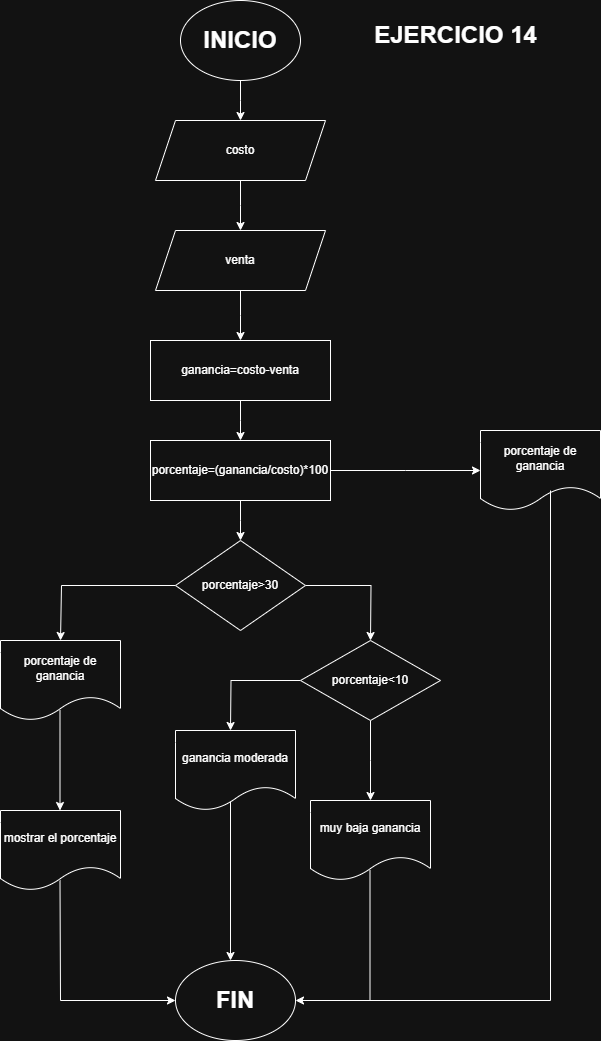

The diagram above was exported from draw.io. Its source (the exported page's mxGraphModel, read from the mxfile embedded in the PNG):
<mxGraphModel dx="1042" dy="562" grid="1" gridSize="10" guides="1" tooltips="1" connect="1" arrows="1" fold="1" page="1" pageScale="1" pageWidth="827" pageHeight="1169" math="0" shadow="0">
  <root>
    <mxCell id="0" />
    <mxCell id="1" parent="0" />
    <mxCell id="wixllEaZpuodvHZx3oiE-2" style="edgeStyle=orthogonalEdgeStyle;rounded=0;orthogonalLoop=1;jettySize=auto;html=1;exitX=0.5;exitY=1;exitDx=0;exitDy=0;" edge="1" parent="1" source="wixllEaZpuodvHZx3oiE-1">
      <mxGeometry relative="1" as="geometry">
        <mxPoint x="370" y="160" as="targetPoint" />
      </mxGeometry>
    </mxCell>
    <mxCell id="wixllEaZpuodvHZx3oiE-1" value="&lt;h1&gt;&lt;font style=&quot;vertical-align: inherit;&quot;&gt;&lt;font style=&quot;vertical-align: inherit;&quot;&gt;INICIO&lt;/font&gt;&lt;/font&gt;&lt;/h1&gt;" style="ellipse;whiteSpace=wrap;html=1;" vertex="1" parent="1">
      <mxGeometry x="310" y="40" width="120" height="80" as="geometry" />
    </mxCell>
    <mxCell id="wixllEaZpuodvHZx3oiE-4" style="edgeStyle=orthogonalEdgeStyle;rounded=0;orthogonalLoop=1;jettySize=auto;html=1;exitX=0.5;exitY=1;exitDx=0;exitDy=0;" edge="1" parent="1" source="wixllEaZpuodvHZx3oiE-3">
      <mxGeometry relative="1" as="geometry">
        <mxPoint x="370" y="270" as="targetPoint" />
      </mxGeometry>
    </mxCell>
    <mxCell id="wixllEaZpuodvHZx3oiE-3" value="costo" style="shape=parallelogram;perimeter=parallelogramPerimeter;whiteSpace=wrap;html=1;fixedSize=1;" vertex="1" parent="1">
      <mxGeometry x="285" y="160" width="170" height="60" as="geometry" />
    </mxCell>
    <mxCell id="wixllEaZpuodvHZx3oiE-6" style="edgeStyle=orthogonalEdgeStyle;rounded=0;orthogonalLoop=1;jettySize=auto;html=1;exitX=0.5;exitY=1;exitDx=0;exitDy=0;" edge="1" parent="1" source="wixllEaZpuodvHZx3oiE-5">
      <mxGeometry relative="1" as="geometry">
        <mxPoint x="370" y="380" as="targetPoint" />
      </mxGeometry>
    </mxCell>
    <mxCell id="wixllEaZpuodvHZx3oiE-5" value="venta" style="shape=parallelogram;perimeter=parallelogramPerimeter;whiteSpace=wrap;html=1;fixedSize=1;" vertex="1" parent="1">
      <mxGeometry x="285" y="270" width="170" height="60" as="geometry" />
    </mxCell>
    <mxCell id="wixllEaZpuodvHZx3oiE-8" style="edgeStyle=orthogonalEdgeStyle;rounded=0;orthogonalLoop=1;jettySize=auto;html=1;exitX=0.5;exitY=1;exitDx=0;exitDy=0;" edge="1" parent="1" source="wixllEaZpuodvHZx3oiE-7">
      <mxGeometry relative="1" as="geometry">
        <mxPoint x="370" y="480" as="targetPoint" />
      </mxGeometry>
    </mxCell>
    <mxCell id="wixllEaZpuodvHZx3oiE-7" value="ganancia=costo-venta" style="rounded=0;whiteSpace=wrap;html=1;" vertex="1" parent="1">
      <mxGeometry x="280" y="380" width="180" height="60" as="geometry" />
    </mxCell>
    <mxCell id="wixllEaZpuodvHZx3oiE-10" style="edgeStyle=orthogonalEdgeStyle;rounded=0;orthogonalLoop=1;jettySize=auto;html=1;exitX=0.5;exitY=1;exitDx=0;exitDy=0;" edge="1" parent="1" source="wixllEaZpuodvHZx3oiE-9">
      <mxGeometry relative="1" as="geometry">
        <mxPoint x="370" y="580" as="targetPoint" />
      </mxGeometry>
    </mxCell>
    <mxCell id="wixllEaZpuodvHZx3oiE-32" style="edgeStyle=orthogonalEdgeStyle;rounded=0;orthogonalLoop=1;jettySize=auto;html=1;exitX=1;exitY=0.5;exitDx=0;exitDy=0;" edge="1" parent="1" source="wixllEaZpuodvHZx3oiE-9">
      <mxGeometry relative="1" as="geometry">
        <mxPoint x="610" y="510" as="targetPoint" />
      </mxGeometry>
    </mxCell>
    <mxCell id="wixllEaZpuodvHZx3oiE-9" value="porcentaje=(ganancia/costo)*100" style="rounded=0;whiteSpace=wrap;html=1;" vertex="1" parent="1">
      <mxGeometry x="280" y="480" width="180" height="60" as="geometry" />
    </mxCell>
    <mxCell id="wixllEaZpuodvHZx3oiE-12" style="edgeStyle=orthogonalEdgeStyle;rounded=0;orthogonalLoop=1;jettySize=auto;html=1;exitX=1;exitY=0.5;exitDx=0;exitDy=0;" edge="1" parent="1" source="wixllEaZpuodvHZx3oiE-11">
      <mxGeometry relative="1" as="geometry">
        <mxPoint x="500" y="680" as="targetPoint" />
      </mxGeometry>
    </mxCell>
    <mxCell id="wixllEaZpuodvHZx3oiE-13" style="edgeStyle=orthogonalEdgeStyle;rounded=0;orthogonalLoop=1;jettySize=auto;html=1;exitX=0;exitY=0.5;exitDx=0;exitDy=0;" edge="1" parent="1" source="wixllEaZpuodvHZx3oiE-11">
      <mxGeometry relative="1" as="geometry">
        <mxPoint x="190" y="680" as="targetPoint" />
        <mxPoint x="245" y="625" as="sourcePoint" />
        <Array as="points">
          <mxPoint x="191" y="625" />
        </Array>
      </mxGeometry>
    </mxCell>
    <mxCell id="wixllEaZpuodvHZx3oiE-11" value="porcentaje&amp;gt;30" style="rhombus;whiteSpace=wrap;html=1;" vertex="1" parent="1">
      <mxGeometry x="305" y="580" width="130" height="90" as="geometry" />
    </mxCell>
    <mxCell id="wixllEaZpuodvHZx3oiE-15" style="edgeStyle=orthogonalEdgeStyle;rounded=0;orthogonalLoop=1;jettySize=auto;html=1;exitX=0;exitY=0.5;exitDx=0;exitDy=0;" edge="1" parent="1" source="wixllEaZpuodvHZx3oiE-14">
      <mxGeometry relative="1" as="geometry">
        <mxPoint x="360" y="770" as="targetPoint" />
      </mxGeometry>
    </mxCell>
    <mxCell id="wixllEaZpuodvHZx3oiE-29" style="edgeStyle=orthogonalEdgeStyle;rounded=0;orthogonalLoop=1;jettySize=auto;html=1;exitX=0.5;exitY=1;exitDx=0;exitDy=0;" edge="1" parent="1" source="wixllEaZpuodvHZx3oiE-14">
      <mxGeometry relative="1" as="geometry">
        <mxPoint x="500" y="840" as="targetPoint" />
      </mxGeometry>
    </mxCell>
    <mxCell id="wixllEaZpuodvHZx3oiE-14" value="porcentaje&amp;lt;10" style="rhombus;whiteSpace=wrap;html=1;" vertex="1" parent="1">
      <mxGeometry x="430" y="680" width="140" height="80" as="geometry" />
    </mxCell>
    <mxCell id="wixllEaZpuodvHZx3oiE-23" style="edgeStyle=orthogonalEdgeStyle;rounded=0;orthogonalLoop=1;jettySize=auto;html=1;" edge="1" parent="1">
      <mxGeometry relative="1" as="geometry">
        <mxPoint x="360" y="1000" as="targetPoint" />
        <mxPoint x="360" y="840" as="sourcePoint" />
      </mxGeometry>
    </mxCell>
    <mxCell id="wixllEaZpuodvHZx3oiE-16" value="ganancia moderada" style="shape=document;whiteSpace=wrap;html=1;boundedLbl=1;" vertex="1" parent="1">
      <mxGeometry x="305" y="770" width="120" height="80" as="geometry" />
    </mxCell>
    <mxCell id="wixllEaZpuodvHZx3oiE-20" style="edgeStyle=orthogonalEdgeStyle;rounded=0;orthogonalLoop=1;jettySize=auto;html=1;" edge="1" parent="1">
      <mxGeometry relative="1" as="geometry">
        <mxPoint x="189.5" y="850" as="targetPoint" />
        <mxPoint x="189.5" y="750" as="sourcePoint" />
      </mxGeometry>
    </mxCell>
    <mxCell id="wixllEaZpuodvHZx3oiE-17" value="porcentaje de ganancia" style="shape=document;whiteSpace=wrap;html=1;boundedLbl=1;" vertex="1" parent="1">
      <mxGeometry x="130" y="680" width="120" height="80" as="geometry" />
    </mxCell>
    <mxCell id="wixllEaZpuodvHZx3oiE-21" value="mostrar el porcentaje" style="shape=document;whiteSpace=wrap;html=1;boundedLbl=1;" vertex="1" parent="1">
      <mxGeometry x="130" y="850" width="120" height="80" as="geometry" />
    </mxCell>
    <mxCell id="wixllEaZpuodvHZx3oiE-24" value="&lt;h1&gt;FIN&lt;/h1&gt;" style="ellipse;whiteSpace=wrap;html=1;" vertex="1" parent="1">
      <mxGeometry x="305" y="1000" width="120" height="80" as="geometry" />
    </mxCell>
    <mxCell id="wixllEaZpuodvHZx3oiE-27" value="" style="endArrow=none;html=1;rounded=0;" edge="1" parent="1">
      <mxGeometry width="50" height="50" relative="1" as="geometry">
        <mxPoint x="190" y="1040" as="sourcePoint" />
        <mxPoint x="189.5" y="920" as="targetPoint" />
      </mxGeometry>
    </mxCell>
    <mxCell id="wixllEaZpuodvHZx3oiE-28" value="" style="endArrow=classic;html=1;rounded=0;entryX=0;entryY=0.5;entryDx=0;entryDy=0;" edge="1" parent="1" target="wixllEaZpuodvHZx3oiE-24">
      <mxGeometry width="50" height="50" relative="1" as="geometry">
        <mxPoint x="190" y="1040" as="sourcePoint" />
        <mxPoint x="300" y="1040" as="targetPoint" />
      </mxGeometry>
    </mxCell>
    <mxCell id="wixllEaZpuodvHZx3oiE-30" value="muy baja ganancia" style="shape=document;whiteSpace=wrap;html=1;boundedLbl=1;" vertex="1" parent="1">
      <mxGeometry x="440" y="840" width="120" height="80" as="geometry" />
    </mxCell>
    <mxCell id="wixllEaZpuodvHZx3oiE-31" value="" style="endArrow=none;html=1;rounded=0;" edge="1" parent="1">
      <mxGeometry width="50" height="50" relative="1" as="geometry">
        <mxPoint x="499.5" y="1040" as="sourcePoint" />
        <mxPoint x="499.5" y="910" as="targetPoint" />
      </mxGeometry>
    </mxCell>
    <mxCell id="wixllEaZpuodvHZx3oiE-33" value="porcentaje de ganancia" style="shape=document;whiteSpace=wrap;html=1;boundedLbl=1;" vertex="1" parent="1">
      <mxGeometry x="610" y="470" width="120" height="80" as="geometry" />
    </mxCell>
    <mxCell id="wixllEaZpuodvHZx3oiE-34" value="" style="endArrow=none;html=1;rounded=0;" edge="1" parent="1">
      <mxGeometry width="50" height="50" relative="1" as="geometry">
        <mxPoint x="680" y="1040" as="sourcePoint" />
        <mxPoint x="680" y="530" as="targetPoint" />
      </mxGeometry>
    </mxCell>
    <mxCell id="wixllEaZpuodvHZx3oiE-35" value="" style="endArrow=classic;html=1;rounded=0;entryX=1;entryY=0.5;entryDx=0;entryDy=0;" edge="1" parent="1" target="wixllEaZpuodvHZx3oiE-24">
      <mxGeometry width="50" height="50" relative="1" as="geometry">
        <mxPoint x="680" y="1040" as="sourcePoint" />
        <mxPoint x="460" y="1050" as="targetPoint" />
      </mxGeometry>
    </mxCell>
    <mxCell id="wixllEaZpuodvHZx3oiE-36" value="&lt;h1&gt;EJERCICIO 14&lt;/h1&gt;" style="text;html=1;align=center;verticalAlign=middle;resizable=0;points=[];autosize=1;strokeColor=none;fillColor=none;" vertex="1" parent="1">
      <mxGeometry x="490" y="40" width="190" height="70" as="geometry" />
    </mxCell>
  </root>
</mxGraphModel>